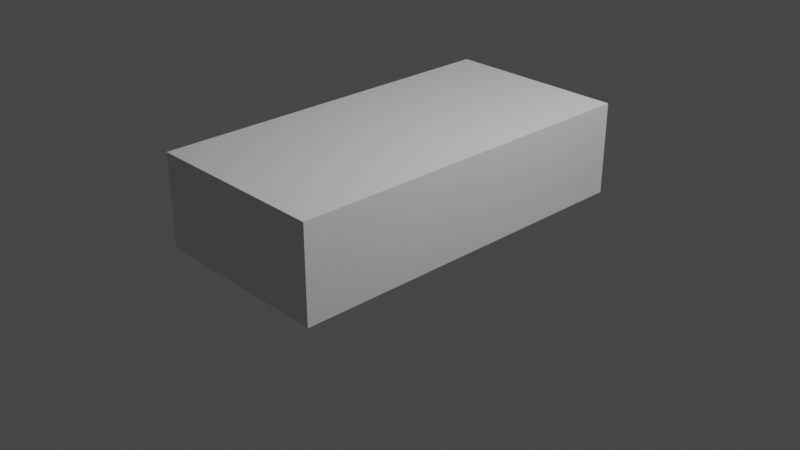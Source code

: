 # Source: EfficiencyChecker.blend  (saved by Blender 2.83.19; exported with 4.5.12 LTS)
import bpy
from mathutils import Matrix  # noqa: F401  (used for matrix-valued properties, if any)

bpy.ops.wm.read_factory_settings(use_empty=True)
scene = bpy.context.scene
scene.name = 'Scene'

# ---- collections
col_collection = bpy.data.collections.new('Collection'); scene.collection.children.link(col_collection)

# ---- world
world_world = bpy.data.worlds.new('World'); scene.world = world_world
world_world.use_nodes = True; world_world.node_tree.nodes.clear()
_N = world_world.node_tree.nodes; _L = world_world.node_tree.links
n0 = _N.new('ShaderNodeOutputWorld'); n0.name = 'World Output'; n0.location = (300, 300)
n1 = _N.new('ShaderNodeBackground'); n1.name = 'Background'; n1.location = (10, 300)
n1.inputs[0].default_value = (0.05088, 0.05088, 0.05088, 1.0)
_L.new(n1.outputs[0], n0.inputs[0])
n0.is_active_output = True
world_world.color = (0.05088, 0.05088, 0.05088)
world_world.use_sun_shadow = False
world_world.sun_shadow_jitter_overblur = 0.0

# ---- cameras
cam_camera = bpy.data.cameras.new('Camera')
cam_camera.clip_end = 100.0
cam_camera.ortho_scale = 7.314

# ---- lights
light_light = bpy.data.lights.new('Light', 'POINT')
light_light.transmission_factor = 0.0
light_light.energy = 1000.0
light_light.shadow_soft_size = 0.1
light_light.shadow_maximum_resolution = 0.006
light_light.use_absolute_resolution = True

# ---- meshes
me_cube = bpy.data.meshes.new('Cube')
me_cube.from_pydata([(-0.5, -0.5, -0.5), (-0.5, -0.5, 0.5), (-0.5, 0.5, -0.5), (-0.5, 0.5, 0.5), (0.5, -0.5, -0.5), (0.5, -0.5, 0.5), (0.5, 0.5, -0.5), (0.5, 0.5, 0.5)], [], [(0, 1, 3, 2), (2, 3, 7, 6), (6, 7, 5, 4), (4, 5, 1, 0), (2, 6, 4, 0), (7, 3, 1, 5)])
_uv = me_cube.uv_layers.new(name='UVMap')
_uv.uv.foreach_set('vector', [0.375, 0.0, 0.625, 0.0, 0.625, 0.25, 0.375, 0.25, 0.375, 0.25, 0.625, 0.25, 0.625, 0.5, 0.375, 0.5, 0.375, 0.5, 0.625, 0.5, 0.625, 0.75, 0.375, 0.75, 0.375, 0.75, 0.625, 0.75, 0.625, 1.0, 0.375, 1.0, 0.125, 0.5, 0.375, 0.5, 0.375, 0.75, 0.125, 0.75, 0.625, 0.5, 0.875, 0.5, 0.875, 0.75, 0.625, 0.75])
me_cube.use_remesh_fix_poles = True
me_cube.use_remesh_preserve_attributes = False
me_cube.use_mirror_vertex_groups = False
me_cube.update()

# ---- curves / text
cu_beziercurve = bpy.data.curves.new('BezierCurve', 'CURVE')
cu_beziercurve.dimensions = '3D'
_sp = cu_beziercurve.splines.new('BEZIER'); _sp.bezier_points.add(1)
_sp.bezier_points.foreach_set('co', [0.0, 0.0, 0.0, 0.5018, 0.0, 1.003])
_sp.bezier_points.foreach_set('handle_left', [0.0003308, -3.522e-08, -0.5395, 0.001748, 0.0, 1.003])
_sp.bezier_points.foreach_set('handle_right', [-0.0003669, 3.906e-08, 0.5984, 1.502, 0.0, 1.003])
for _p, _l, _r in zip(_sp.bezier_points, ['ALIGNED', 'ALIGNED'], ['ALIGNED', 'ALIGNED']): _p.handle_left_type = _l; _p.handle_right_type = _r
_sp.order_u = 0
_sp.order_v = 0
cu_beziercurve.use_path = True
cu_beziercurve.use_path_clamp = True
cu_beziercurve.fill_mode = 'FULL'

# ---- objects
ob_light = bpy.data.objects.new('Light', light_light)
ob_camera = bpy.data.objects.new('Camera', cam_camera)
ob_cube = bpy.data.objects.new('Cube', me_cube)
ob_beziercurve = bpy.data.objects.new('BezierCurve', cu_beziercurve)

# ---- transforms, parenting, visibility, modifiers, constraints
ob_light.location = (4.076, 1.005, 5.904)
ob_light.rotation_euler = (0.6503, 0.05522, 1.866)
ob_light.lock_rotations_4d = False
ob_light.empty_display_type = 'ARROWS'
ob_light.color = (0.0, 0.0, 0.0, 0.0)
ob_light.lineart.crease_threshold = 0.0
ob_camera.location = (7.359, -6.926, 4.958)
ob_camera.rotation_euler = (1.109, 0.0, 0.8149)
ob_camera.lock_rotations_4d = False
ob_camera.empty_display_type = 'ARROWS'
ob_camera.color = (0.0, 0.0, 0.0, 0.0)
ob_camera.display_type = 'WIRE'
ob_camera.lineart.crease_threshold = 0.0
ob_cube.location = (0.0, 0.0, 0.5)
ob_cube.scale = (2.0, 4.0, 1.0)
ob_cube.lineart.crease_threshold = 0.0
ob_beziercurve.location = (-1.0, 0.0, 1.0)
ob_beziercurve.lineart.crease_threshold = 0.0

# ---- collection membership
col_collection.objects.link(ob_light)
col_collection.objects.link(ob_camera)
col_collection.objects.link(ob_cube)
col_collection.objects.link(ob_beziercurve)

# ---- scene / render settings (as saved in the file)
scene.camera = ob_camera
scene.frame_start = 1; scene.frame_end = 250; scene.frame_set(1)
scene.render.engine = 'BLENDER_EEVEE_NEXT'
scene.render.fps = 25
scene.cycles.use_denoising = False
scene.cycles.samples = 128
scene.cycles.sampling_pattern = 'TABULATED_SOBOL'
scene.cycles.use_adaptive_sampling = False
scene.cycles.use_light_tree = False
scene.view_settings.view_transform = 'Filmic'
bpy.context.view_layer.update()
